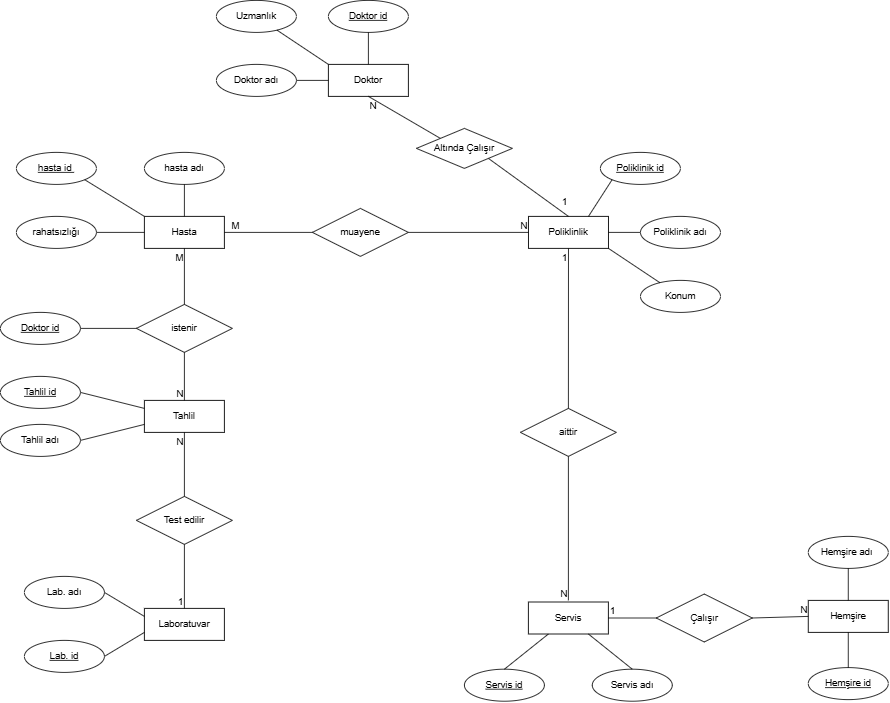

The diagram above was exported from draw.io. Its source (the exported page's mxGraphModel, read from the mxfile embedded in the PNG):
<mxGraphModel dx="2040" dy="2182" grid="1" gridSize="10" guides="1" tooltips="1" connect="1" arrows="1" fold="1" page="1" pageScale="1" pageWidth="827" pageHeight="1169" math="0" shadow="0">
  <root>
    <mxCell id="0" />
    <mxCell id="1" parent="0" />
    <mxCell id="Cu2lHtlLFOAvSZcyoPOs-30" parent="1" style="whiteSpace=wrap;html=1;align=center;" value="Doktor" vertex="1">
      <mxGeometry height="40" width="100" x="360" y="-60" as="geometry" />
    </mxCell>
    <mxCell id="Cu2lHtlLFOAvSZcyoPOs-31" parent="1" style="whiteSpace=wrap;html=1;align=center;" value="Poliklinlik" vertex="1">
      <mxGeometry height="40" width="100" x="610.1" y="130" as="geometry" />
    </mxCell>
    <mxCell id="Cu2lHtlLFOAvSZcyoPOs-32" parent="1" style="whiteSpace=wrap;html=1;align=center;" value="Hasta" vertex="1">
      <mxGeometry height="40" width="100" x="130" y="130" as="geometry" />
    </mxCell>
    <mxCell id="Cu2lHtlLFOAvSZcyoPOs-33" parent="1" style="whiteSpace=wrap;html=1;align=center;" value="Hemşire" vertex="1">
      <mxGeometry height="40" width="100" x="959.8499999999999" y="610" as="geometry" />
    </mxCell>
    <mxCell id="Cu2lHtlLFOAvSZcyoPOs-37" parent="1" style="whiteSpace=wrap;html=1;align=center;" value="Tahlil" vertex="1">
      <mxGeometry height="40" width="100" x="130" y="360" as="geometry" />
    </mxCell>
    <mxCell id="Cu2lHtlLFOAvSZcyoPOs-38" parent="1" style="whiteSpace=wrap;html=1;align=center;" value="Servis" vertex="1">
      <mxGeometry height="40" width="100" x="610" y="612" as="geometry" />
    </mxCell>
    <mxCell id="Cu2lHtlLFOAvSZcyoPOs-39" parent="1" style="whiteSpace=wrap;html=1;align=center;" value="&lt;div&gt;Laboratuvar&lt;/div&gt;" vertex="1">
      <mxGeometry height="40" width="100" x="130" y="620" as="geometry" />
    </mxCell>
    <mxCell id="Cu2lHtlLFOAvSZcyoPOs-41" edge="1" parent="1" source="Cu2lHtlLFOAvSZcyoPOs-44" style="endArrow=none;html=1;rounded=0;fontSize=12;startSize=8;endSize=8;curved=1;exitX=1;exitY=1;exitDx=0;exitDy=0;entryX=0.5;entryY=0;entryDx=0;entryDy=0;" target="Cu2lHtlLFOAvSZcyoPOs-31" value="">
      <mxGeometry relative="1" as="geometry">
        <mxPoint x="310" y="310" as="sourcePoint" />
        <mxPoint x="470" y="310" as="targetPoint" />
      </mxGeometry>
    </mxCell>
    <mxCell id="Cu2lHtlLFOAvSZcyoPOs-43" connectable="0" parent="Cu2lHtlLFOAvSZcyoPOs-41" style="resizable=0;html=1;whiteSpace=wrap;align=right;verticalAlign=bottom;" value="1" vertex="1">
      <mxGeometry relative="1" x="1" as="geometry">
        <mxPoint y="-10" as="offset" />
      </mxGeometry>
    </mxCell>
    <mxCell id="Cu2lHtlLFOAvSZcyoPOs-45" edge="1" parent="1" source="Cu2lHtlLFOAvSZcyoPOs-30" style="endArrow=none;html=1;rounded=0;fontSize=12;startSize=8;endSize=8;curved=1;exitX=0.5;exitY=1;exitDx=0;exitDy=0;entryX=0;entryY=0;entryDx=0;entryDy=0;" target="Cu2lHtlLFOAvSZcyoPOs-44" value="">
      <mxGeometry relative="1" as="geometry">
        <mxPoint x="450" y="60" as="sourcePoint" />
        <mxPoint x="660" y="140" as="targetPoint" />
      </mxGeometry>
    </mxCell>
    <mxCell id="Cu2lHtlLFOAvSZcyoPOs-46" connectable="0" parent="Cu2lHtlLFOAvSZcyoPOs-45" style="resizable=0;html=1;whiteSpace=wrap;align=left;verticalAlign=bottom;" value="N" vertex="1">
      <mxGeometry relative="1" x="-1" as="geometry">
        <mxPoint y="20" as="offset" />
      </mxGeometry>
    </mxCell>
    <mxCell id="Cu2lHtlLFOAvSZcyoPOs-44" parent="1" style="shape=rhombus;perimeter=rhombusPerimeter;whiteSpace=wrap;html=1;align=center;" value="Altında Çalışır" vertex="1">
      <mxGeometry height="50" width="120" x="470" y="20" as="geometry" />
    </mxCell>
    <mxCell id="Cu2lHtlLFOAvSZcyoPOs-49" parent="1" style="ellipse;whiteSpace=wrap;html=1;align=center;" value="Doktor adı" vertex="1">
      <mxGeometry height="40" width="100" x="220" y="-60" as="geometry" />
    </mxCell>
    <mxCell id="Cu2lHtlLFOAvSZcyoPOs-51" parent="1" style="ellipse;whiteSpace=wrap;html=1;align=center;fontStyle=4;" value="Doktor id" vertex="1">
      <mxGeometry height="40" width="100" x="360" y="-140" as="geometry" />
    </mxCell>
    <mxCell id="Cu2lHtlLFOAvSZcyoPOs-52" parent="1" style="ellipse;whiteSpace=wrap;html=1;align=center;" value="Uzmanlık" vertex="1">
      <mxGeometry height="40" width="100" x="220" y="-140" as="geometry" />
    </mxCell>
    <mxCell id="Cu2lHtlLFOAvSZcyoPOs-53" parent="1" style="ellipse;whiteSpace=wrap;html=1;align=center;" value="Poliklinik adı" vertex="1">
      <mxGeometry height="40" width="100" x="750.1" y="130" as="geometry" />
    </mxCell>
    <mxCell id="Cu2lHtlLFOAvSZcyoPOs-54" parent="1" style="ellipse;whiteSpace=wrap;html=1;align=center;fontStyle=4;" value="Poliklinik id" vertex="1">
      <mxGeometry height="40" width="100" x="700" y="50" as="geometry" />
    </mxCell>
    <mxCell id="Cu2lHtlLFOAvSZcyoPOs-55" parent="1" style="ellipse;whiteSpace=wrap;html=1;align=center;" value="Konum" vertex="1">
      <mxGeometry height="40" width="100" x="750.1" y="210" as="geometry" />
    </mxCell>
    <mxCell id="Cu2lHtlLFOAvSZcyoPOs-57" edge="1" parent="1" source="Cu2lHtlLFOAvSZcyoPOs-31" style="endArrow=none;html=1;rounded=0;fontSize=12;startSize=8;endSize=8;curved=1;exitX=1;exitY=1;exitDx=0;exitDy=0;" target="Cu2lHtlLFOAvSZcyoPOs-55" value="">
      <mxGeometry relative="1" as="geometry">
        <mxPoint x="350.1" y="80" as="sourcePoint" />
        <mxPoint x="510.1" y="80" as="targetPoint" />
      </mxGeometry>
    </mxCell>
    <mxCell id="Cu2lHtlLFOAvSZcyoPOs-58" edge="1" parent="1" source="Cu2lHtlLFOAvSZcyoPOs-31" style="endArrow=none;html=1;rounded=0;fontSize=12;startSize=8;endSize=8;curved=1;exitX=1;exitY=0.5;exitDx=0;exitDy=0;entryX=0;entryY=0.5;entryDx=0;entryDy=0;" target="Cu2lHtlLFOAvSZcyoPOs-53" value="">
      <mxGeometry relative="1" as="geometry">
        <mxPoint x="350.1" y="80" as="sourcePoint" />
        <mxPoint x="510.1" y="80" as="targetPoint" />
      </mxGeometry>
    </mxCell>
    <mxCell id="Cu2lHtlLFOAvSZcyoPOs-59" edge="1" parent="1" source="Cu2lHtlLFOAvSZcyoPOs-54" style="endArrow=none;html=1;rounded=0;fontSize=12;startSize=8;endSize=8;curved=1;exitX=0;exitY=1;exitDx=0;exitDy=0;entryX=0.75;entryY=0;entryDx=0;entryDy=0;" target="Cu2lHtlLFOAvSZcyoPOs-31" value="">
      <mxGeometry relative="1" as="geometry">
        <mxPoint x="650.1" y="200" as="sourcePoint" />
        <mxPoint x="510.1" y="80" as="targetPoint" />
      </mxGeometry>
    </mxCell>
    <mxCell id="Cu2lHtlLFOAvSZcyoPOs-61" edge="1" parent="1" source="Cu2lHtlLFOAvSZcyoPOs-51" style="endArrow=none;html=1;rounded=0;fontSize=12;startSize=8;endSize=8;curved=1;exitX=0.5;exitY=1;exitDx=0;exitDy=0;entryX=0.5;entryY=0;entryDx=0;entryDy=0;" target="Cu2lHtlLFOAvSZcyoPOs-30" value="">
      <mxGeometry relative="1" as="geometry">
        <mxPoint x="320" as="sourcePoint" />
        <mxPoint x="480" as="targetPoint" />
      </mxGeometry>
    </mxCell>
    <mxCell id="Cu2lHtlLFOAvSZcyoPOs-62" edge="1" parent="1" source="Cu2lHtlLFOAvSZcyoPOs-49" style="endArrow=none;html=1;rounded=0;fontSize=12;startSize=8;endSize=8;curved=1;exitX=1;exitY=0.5;exitDx=0;exitDy=0;entryX=0;entryY=0.5;entryDx=0;entryDy=0;" target="Cu2lHtlLFOAvSZcyoPOs-30" value="">
      <mxGeometry relative="1" as="geometry">
        <mxPoint x="320" as="sourcePoint" />
        <mxPoint x="480" as="targetPoint" />
      </mxGeometry>
    </mxCell>
    <mxCell id="Cu2lHtlLFOAvSZcyoPOs-64" edge="1" parent="1" source="Cu2lHtlLFOAvSZcyoPOs-52" style="endArrow=none;html=1;rounded=0;fontSize=12;startSize=8;endSize=8;curved=1;entryX=0;entryY=0;entryDx=0;entryDy=0;" target="Cu2lHtlLFOAvSZcyoPOs-30" value="">
      <mxGeometry relative="1" as="geometry">
        <mxPoint x="320" as="sourcePoint" />
        <mxPoint x="480" as="targetPoint" />
      </mxGeometry>
    </mxCell>
    <mxCell id="Cu2lHtlLFOAvSZcyoPOs-65" parent="1" style="ellipse;whiteSpace=wrap;html=1;align=center;" value="hasta adı" vertex="1">
      <mxGeometry height="40" width="100" x="130" y="50" as="geometry" />
    </mxCell>
    <mxCell id="Cu2lHtlLFOAvSZcyoPOs-66" parent="1" style="ellipse;whiteSpace=wrap;html=1;align=center;" value="rahatsızlığı" vertex="1">
      <mxGeometry height="40" width="100" x="-30" y="130" as="geometry" />
    </mxCell>
    <mxCell id="Cu2lHtlLFOAvSZcyoPOs-67" parent="1" style="ellipse;whiteSpace=wrap;html=1;align=center;fontStyle=4;" value="hasta id&amp;nbsp;" vertex="1">
      <mxGeometry height="40" width="100" x="-30" y="50" as="geometry" />
    </mxCell>
    <mxCell id="Cu2lHtlLFOAvSZcyoPOs-68" edge="1" parent="1" style="endArrow=none;html=1;rounded=0;fontSize=12;startSize=8;endSize=8;curved=1;entryX=1;entryY=1;entryDx=0;entryDy=0;" target="Cu2lHtlLFOAvSZcyoPOs-67" value="">
      <mxGeometry relative="1" as="geometry">
        <mxPoint x="130" y="130" as="sourcePoint" />
        <mxPoint x="20" y="50" as="targetPoint" />
      </mxGeometry>
    </mxCell>
    <mxCell id="Cu2lHtlLFOAvSZcyoPOs-69" edge="1" parent="1" source="Cu2lHtlLFOAvSZcyoPOs-66" style="endArrow=none;html=1;rounded=0;fontSize=12;startSize=8;endSize=8;curved=1;exitX=1;exitY=0.5;exitDx=0;exitDy=0;" value="">
      <mxGeometry relative="1" as="geometry">
        <mxPoint x="310" y="170" as="sourcePoint" />
        <mxPoint x="130" y="150" as="targetPoint" />
      </mxGeometry>
    </mxCell>
    <mxCell id="Cu2lHtlLFOAvSZcyoPOs-70" edge="1" parent="1" source="Cu2lHtlLFOAvSZcyoPOs-65" style="endArrow=none;html=1;rounded=0;fontSize=12;startSize=8;endSize=8;curved=1;exitX=0.5;exitY=1;exitDx=0;exitDy=0;entryX=0.5;entryY=0;entryDx=0;entryDy=0;" target="Cu2lHtlLFOAvSZcyoPOs-32" value="">
      <mxGeometry relative="1" as="geometry">
        <mxPoint x="300" y="169.31" as="sourcePoint" />
        <mxPoint x="460" y="169.31" as="targetPoint" />
      </mxGeometry>
    </mxCell>
    <mxCell id="Cu2lHtlLFOAvSZcyoPOs-72" parent="1" style="shape=rhombus;perimeter=rhombusPerimeter;whiteSpace=wrap;html=1;align=center;" value="muayene" vertex="1">
      <mxGeometry height="60" width="120" x="340" y="120" as="geometry" />
    </mxCell>
    <mxCell id="Cu2lHtlLFOAvSZcyoPOs-76" edge="1" parent="1" source="Cu2lHtlLFOAvSZcyoPOs-72" style="endArrow=none;html=1;rounded=0;fontSize=12;startSize=8;endSize=8;curved=1;exitX=1;exitY=0.5;exitDx=0;exitDy=0;entryX=0;entryY=0.5;entryDx=0;entryDy=0;" target="Cu2lHtlLFOAvSZcyoPOs-31" value="">
      <mxGeometry relative="1" as="geometry">
        <mxPoint x="270" y="170" as="sourcePoint" />
        <mxPoint x="430" y="170" as="targetPoint" />
      </mxGeometry>
    </mxCell>
    <mxCell id="Cu2lHtlLFOAvSZcyoPOs-77" connectable="0" parent="Cu2lHtlLFOAvSZcyoPOs-76" style="resizable=0;html=1;whiteSpace=wrap;align=right;verticalAlign=bottom;" value="N" vertex="1">
      <mxGeometry relative="1" x="1" as="geometry" />
    </mxCell>
    <mxCell id="Cu2lHtlLFOAvSZcyoPOs-78" edge="1" parent="1" source="Cu2lHtlLFOAvSZcyoPOs-72" style="endArrow=none;html=1;rounded=0;fontSize=12;startSize=8;endSize=8;curved=1;entryX=1;entryY=0.5;entryDx=0;entryDy=0;exitX=0;exitY=0.5;exitDx=0;exitDy=0;" target="Cu2lHtlLFOAvSZcyoPOs-32" value="">
      <mxGeometry relative="1" as="geometry">
        <mxPoint x="270" y="170" as="sourcePoint" />
        <mxPoint x="430" y="170" as="targetPoint" />
      </mxGeometry>
    </mxCell>
    <mxCell id="Cu2lHtlLFOAvSZcyoPOs-79" connectable="0" parent="Cu2lHtlLFOAvSZcyoPOs-78" style="resizable=0;html=1;whiteSpace=wrap;align=right;verticalAlign=bottom;" value="M" vertex="1">
      <mxGeometry relative="1" x="1" as="geometry">
        <mxPoint x="20" as="offset" />
      </mxGeometry>
    </mxCell>
    <mxCell id="Cu2lHtlLFOAvSZcyoPOs-80" parent="1" style="shape=rhombus;perimeter=rhombusPerimeter;whiteSpace=wrap;html=1;align=center;" value="istenir" vertex="1">
      <mxGeometry height="60" width="120" x="120" y="240" as="geometry" />
    </mxCell>
    <mxCell id="Cu2lHtlLFOAvSZcyoPOs-82" parent="1" style="ellipse;whiteSpace=wrap;html=1;align=center;fontStyle=4" value="Doktor id" vertex="1">
      <mxGeometry height="40" width="100" x="-50" y="250" as="geometry" />
    </mxCell>
    <mxCell id="Cu2lHtlLFOAvSZcyoPOs-83" edge="1" parent="1" source="Cu2lHtlLFOAvSZcyoPOs-82" style="endArrow=none;html=1;rounded=0;fontSize=12;startSize=8;endSize=8;curved=1;exitX=1;exitY=0.5;exitDx=0;exitDy=0;" target="Cu2lHtlLFOAvSZcyoPOs-80" value="">
      <mxGeometry relative="1" as="geometry">
        <mxPoint x="270" y="70" as="sourcePoint" />
        <mxPoint x="430" y="70" as="targetPoint" />
      </mxGeometry>
    </mxCell>
    <mxCell id="Cu2lHtlLFOAvSZcyoPOs-86" edge="1" parent="1" source="Cu2lHtlLFOAvSZcyoPOs-80" style="endArrow=none;html=1;rounded=0;fontSize=12;startSize=8;endSize=8;curved=1;exitX=0.5;exitY=1;exitDx=0;exitDy=0;entryX=0.5;entryY=0;entryDx=0;entryDy=0;" target="Cu2lHtlLFOAvSZcyoPOs-37" value="">
      <mxGeometry relative="1" as="geometry">
        <mxPoint x="270" y="70" as="sourcePoint" />
        <mxPoint x="180" y="350" as="targetPoint" />
      </mxGeometry>
    </mxCell>
    <mxCell id="Cu2lHtlLFOAvSZcyoPOs-87" connectable="0" parent="Cu2lHtlLFOAvSZcyoPOs-86" style="resizable=0;html=1;whiteSpace=wrap;align=right;verticalAlign=bottom;" value="N" vertex="1">
      <mxGeometry relative="1" x="1" as="geometry">
        <mxPoint as="offset" />
      </mxGeometry>
    </mxCell>
    <mxCell id="Cu2lHtlLFOAvSZcyoPOs-88" edge="1" parent="1" source="Cu2lHtlLFOAvSZcyoPOs-80" style="endArrow=none;html=1;rounded=0;fontSize=12;startSize=8;endSize=8;curved=1;entryX=0.5;entryY=1;entryDx=0;entryDy=0;" target="Cu2lHtlLFOAvSZcyoPOs-32" value="">
      <mxGeometry relative="1" as="geometry">
        <mxPoint x="270" y="70" as="sourcePoint" />
        <mxPoint x="430" y="70" as="targetPoint" />
      </mxGeometry>
    </mxCell>
    <mxCell id="Cu2lHtlLFOAvSZcyoPOs-89" connectable="0" parent="Cu2lHtlLFOAvSZcyoPOs-88" style="resizable=0;html=1;whiteSpace=wrap;align=right;verticalAlign=bottom;" value="M" vertex="1">
      <mxGeometry relative="1" x="1" as="geometry">
        <mxPoint y="20" as="offset" />
      </mxGeometry>
    </mxCell>
    <mxCell id="Cu2lHtlLFOAvSZcyoPOs-91" parent="1" style="ellipse;whiteSpace=wrap;html=1;align=center;" value="Tahlil adı" vertex="1">
      <mxGeometry height="40" width="100" x="-50" y="390" as="geometry" />
    </mxCell>
    <mxCell id="Cu2lHtlLFOAvSZcyoPOs-92" parent="1" style="ellipse;whiteSpace=wrap;html=1;align=center;fontStyle=4;" value="Tahlil id" vertex="1">
      <mxGeometry height="40" width="100" x="-50" y="330" as="geometry" />
    </mxCell>
    <mxCell id="Cu2lHtlLFOAvSZcyoPOs-93" edge="1" parent="1" source="Cu2lHtlLFOAvSZcyoPOs-92" style="endArrow=none;html=1;rounded=0;fontSize=12;startSize=8;endSize=8;curved=1;exitX=1;exitY=0.5;exitDx=0;exitDy=0;entryX=0;entryY=0.25;entryDx=0;entryDy=0;" target="Cu2lHtlLFOAvSZcyoPOs-37" value="">
      <mxGeometry relative="1" as="geometry">
        <mxPoint x="270" y="270" as="sourcePoint" />
        <mxPoint x="430" y="270" as="targetPoint" />
      </mxGeometry>
    </mxCell>
    <mxCell id="Cu2lHtlLFOAvSZcyoPOs-94" edge="1" parent="1" source="Cu2lHtlLFOAvSZcyoPOs-91" style="endArrow=none;html=1;rounded=0;fontSize=12;startSize=8;endSize=8;curved=1;exitX=1;exitY=0.5;exitDx=0;exitDy=0;entryX=0;entryY=0.75;entryDx=0;entryDy=0;" target="Cu2lHtlLFOAvSZcyoPOs-37" value="">
      <mxGeometry relative="1" as="geometry">
        <mxPoint x="270" y="270" as="sourcePoint" />
        <mxPoint x="430" y="270" as="targetPoint" />
      </mxGeometry>
    </mxCell>
    <mxCell id="Cu2lHtlLFOAvSZcyoPOs-95" parent="1" style="shape=rhombus;perimeter=rhombusPerimeter;whiteSpace=wrap;html=1;align=center;" value="Test edilir" vertex="1">
      <mxGeometry height="60" width="120" x="120" y="480" as="geometry" />
    </mxCell>
    <mxCell id="Cu2lHtlLFOAvSZcyoPOs-99" edge="1" parent="1" source="Cu2lHtlLFOAvSZcyoPOs-95" style="endArrow=none;html=1;rounded=0;fontSize=12;startSize=8;endSize=8;curved=1;exitX=0.5;exitY=1;exitDx=0;exitDy=0;entryX=0.5;entryY=0;entryDx=0;entryDy=0;" target="Cu2lHtlLFOAvSZcyoPOs-39" value="">
      <mxGeometry relative="1" as="geometry">
        <mxPoint x="270" y="470" as="sourcePoint" />
        <mxPoint x="430" y="470" as="targetPoint" />
      </mxGeometry>
    </mxCell>
    <mxCell id="Cu2lHtlLFOAvSZcyoPOs-100" connectable="0" parent="Cu2lHtlLFOAvSZcyoPOs-99" style="resizable=0;html=1;whiteSpace=wrap;align=right;verticalAlign=bottom;" value="1" vertex="1">
      <mxGeometry relative="1" x="1" as="geometry" />
    </mxCell>
    <mxCell id="Cu2lHtlLFOAvSZcyoPOs-101" edge="1" parent="1" source="Cu2lHtlLFOAvSZcyoPOs-95" style="endArrow=none;html=1;rounded=0;fontSize=12;startSize=8;endSize=8;curved=1;exitX=0.5;exitY=0;exitDx=0;exitDy=0;entryX=0.5;entryY=1;entryDx=0;entryDy=0;" target="Cu2lHtlLFOAvSZcyoPOs-37" value="">
      <mxGeometry relative="1" as="geometry">
        <mxPoint x="270" y="470" as="sourcePoint" />
        <mxPoint x="430" y="470" as="targetPoint" />
      </mxGeometry>
    </mxCell>
    <mxCell id="Cu2lHtlLFOAvSZcyoPOs-102" connectable="0" parent="Cu2lHtlLFOAvSZcyoPOs-101" style="resizable=0;html=1;whiteSpace=wrap;align=right;verticalAlign=bottom;" value="N" vertex="1">
      <mxGeometry relative="1" x="1" as="geometry">
        <mxPoint y="20" as="offset" />
      </mxGeometry>
    </mxCell>
    <mxCell id="Cu2lHtlLFOAvSZcyoPOs-103" parent="1" style="ellipse;whiteSpace=wrap;html=1;align=center;" value="Lab. adı" vertex="1">
      <mxGeometry height="40" width="100" x="-20" y="580" as="geometry" />
    </mxCell>
    <mxCell id="Cu2lHtlLFOAvSZcyoPOs-104" parent="1" style="ellipse;whiteSpace=wrap;html=1;align=center;fontStyle=4;" value="Lab. id" vertex="1">
      <mxGeometry height="40" width="100" x="-20" y="660" as="geometry" />
    </mxCell>
    <mxCell id="Cu2lHtlLFOAvSZcyoPOs-105" edge="1" parent="1" source="Cu2lHtlLFOAvSZcyoPOs-103" style="endArrow=none;html=1;rounded=0;fontSize=12;startSize=8;endSize=8;curved=1;exitX=1;exitY=0.5;exitDx=0;exitDy=0;entryX=0;entryY=0.25;entryDx=0;entryDy=0;" target="Cu2lHtlLFOAvSZcyoPOs-39" value="">
      <mxGeometry relative="1" as="geometry">
        <mxPoint x="270" y="470" as="sourcePoint" />
        <mxPoint x="430" y="470" as="targetPoint" />
      </mxGeometry>
    </mxCell>
    <mxCell id="Cu2lHtlLFOAvSZcyoPOs-106" edge="1" parent="1" source="Cu2lHtlLFOAvSZcyoPOs-104" style="endArrow=none;html=1;rounded=0;fontSize=12;startSize=8;endSize=8;curved=1;exitX=1;exitY=0.5;exitDx=0;exitDy=0;entryX=0;entryY=0.75;entryDx=0;entryDy=0;" target="Cu2lHtlLFOAvSZcyoPOs-39" value="">
      <mxGeometry relative="1" as="geometry">
        <mxPoint x="270" y="470" as="sourcePoint" />
        <mxPoint x="430" y="470" as="targetPoint" />
      </mxGeometry>
    </mxCell>
    <mxCell id="Cu2lHtlLFOAvSZcyoPOs-107" parent="1" style="shape=rhombus;perimeter=rhombusPerimeter;whiteSpace=wrap;html=1;align=center;" value="Çalışır" vertex="1">
      <mxGeometry height="60" width="120" x="769.85" y="602" as="geometry" />
    </mxCell>
    <mxCell id="Cu2lHtlLFOAvSZcyoPOs-109" parent="1" style="ellipse;whiteSpace=wrap;html=1;align=center;" value="Hemşire adı&amp;nbsp;" vertex="1">
      <mxGeometry height="40" width="100" x="959.8499999999999" y="530" as="geometry" />
    </mxCell>
    <mxCell id="Cu2lHtlLFOAvSZcyoPOs-111" parent="1" style="ellipse;whiteSpace=wrap;html=1;align=center;fontStyle=4;" value="Hemşire id" vertex="1">
      <mxGeometry height="40" width="100" x="959.8499999999999" y="694" as="geometry" />
    </mxCell>
    <mxCell id="Cu2lHtlLFOAvSZcyoPOs-112" edge="1" parent="1" source="Cu2lHtlLFOAvSZcyoPOs-109" style="endArrow=none;html=1;rounded=0;fontSize=12;startSize=8;endSize=8;curved=1;exitX=0.5;exitY=1;exitDx=0;exitDy=0;" target="Cu2lHtlLFOAvSZcyoPOs-33" value="">
      <mxGeometry relative="1" as="geometry">
        <mxPoint x="899.8499999999999" y="460" as="sourcePoint" />
        <mxPoint x="1059.85" y="460" as="targetPoint" />
      </mxGeometry>
    </mxCell>
    <mxCell id="Cu2lHtlLFOAvSZcyoPOs-113" edge="1" parent="1" source="Cu2lHtlLFOAvSZcyoPOs-33" style="endArrow=none;html=1;rounded=0;fontSize=12;startSize=8;endSize=8;curved=1;exitX=0.5;exitY=1;exitDx=0;exitDy=0;" target="Cu2lHtlLFOAvSZcyoPOs-111" value="">
      <mxGeometry relative="1" as="geometry">
        <mxPoint x="899.8499999999999" y="460" as="sourcePoint" />
        <mxPoint x="1059.85" y="460" as="targetPoint" />
      </mxGeometry>
    </mxCell>
    <mxCell id="Cu2lHtlLFOAvSZcyoPOs-115" parent="1" style="ellipse;whiteSpace=wrap;html=1;align=center;" value="Servis adı" vertex="1">
      <mxGeometry height="40" width="100" x="689.85" y="696" as="geometry" />
    </mxCell>
    <mxCell id="Cu2lHtlLFOAvSZcyoPOs-116" parent="1" style="ellipse;whiteSpace=wrap;html=1;align=center;fontStyle=4;" value="Servis id" vertex="1">
      <mxGeometry height="40" width="100" x="530" y="696" as="geometry" />
    </mxCell>
    <mxCell id="Cu2lHtlLFOAvSZcyoPOs-117" edge="1" parent="1" source="Cu2lHtlLFOAvSZcyoPOs-116" style="endArrow=none;html=1;rounded=0;fontSize=12;startSize=8;endSize=8;curved=1;entryX=0.25;entryY=1;entryDx=0;entryDy=0;exitX=0.5;exitY=0;exitDx=0;exitDy=0;" target="Cu2lHtlLFOAvSZcyoPOs-38" value="">
      <mxGeometry relative="1" as="geometry">
        <mxPoint x="579.85" y="682" as="sourcePoint" />
        <mxPoint x="389.85" y="322" as="targetPoint" />
      </mxGeometry>
    </mxCell>
    <mxCell id="Cu2lHtlLFOAvSZcyoPOs-118" edge="1" parent="1" source="Cu2lHtlLFOAvSZcyoPOs-115" style="endArrow=none;html=1;rounded=0;fontSize=12;startSize=8;endSize=8;curved=1;exitX=0.5;exitY=0;exitDx=0;exitDy=0;entryX=0.75;entryY=1;entryDx=0;entryDy=0;" target="Cu2lHtlLFOAvSZcyoPOs-38" value="">
      <mxGeometry relative="1" as="geometry">
        <mxPoint x="229.85000000000002" y="322" as="sourcePoint" />
        <mxPoint x="389.85" y="322" as="targetPoint" />
      </mxGeometry>
    </mxCell>
    <mxCell id="Cu2lHtlLFOAvSZcyoPOs-119" edge="1" parent="1" source="Cu2lHtlLFOAvSZcyoPOs-107" style="endArrow=none;html=1;rounded=0;fontSize=12;startSize=8;endSize=8;curved=1;entryX=1;entryY=0.5;entryDx=0;entryDy=0;exitX=0;exitY=0.5;exitDx=0;exitDy=0;" target="Cu2lHtlLFOAvSZcyoPOs-38" value="">
      <mxGeometry relative="1" as="geometry">
        <mxPoint x="420" y="323" as="sourcePoint" />
        <mxPoint x="580" y="323" as="targetPoint" />
      </mxGeometry>
    </mxCell>
    <mxCell id="Cu2lHtlLFOAvSZcyoPOs-120" connectable="0" parent="Cu2lHtlLFOAvSZcyoPOs-119" style="resizable=0;html=1;whiteSpace=wrap;align=right;verticalAlign=bottom;" value="1" vertex="1">
      <mxGeometry relative="1" x="1" as="geometry">
        <mxPoint x="10" as="offset" />
      </mxGeometry>
    </mxCell>
    <mxCell id="Cu2lHtlLFOAvSZcyoPOs-121" edge="1" parent="1" source="Cu2lHtlLFOAvSZcyoPOs-107" style="endArrow=none;html=1;rounded=0;fontSize=12;startSize=8;endSize=8;curved=1;exitX=1;exitY=0.5;exitDx=0;exitDy=0;entryX=0;entryY=0.5;entryDx=0;entryDy=0;" target="Cu2lHtlLFOAvSZcyoPOs-33" value="">
      <mxGeometry relative="1" as="geometry">
        <mxPoint x="420" y="323" as="sourcePoint" />
        <mxPoint x="580" y="323" as="targetPoint" />
      </mxGeometry>
    </mxCell>
    <mxCell id="Cu2lHtlLFOAvSZcyoPOs-122" connectable="0" parent="Cu2lHtlLFOAvSZcyoPOs-121" style="resizable=0;html=1;whiteSpace=wrap;align=right;verticalAlign=bottom;" value="N" vertex="1">
      <mxGeometry relative="1" x="1" as="geometry" />
    </mxCell>
    <mxCell id="Cu2lHtlLFOAvSZcyoPOs-123" parent="1" style="shape=rhombus;perimeter=rhombusPerimeter;whiteSpace=wrap;html=1;align=center;" value="aittir" vertex="1">
      <mxGeometry height="60" width="120" x="600" y="370" as="geometry" />
    </mxCell>
    <mxCell id="Cu2lHtlLFOAvSZcyoPOs-124" edge="1" parent="1" source="Cu2lHtlLFOAvSZcyoPOs-123" style="endArrow=none;html=1;rounded=0;fontSize=12;startSize=8;endSize=8;curved=1;exitX=0.5;exitY=1;exitDx=0;exitDy=0;" value="">
      <mxGeometry relative="1" as="geometry">
        <mxPoint x="890" y="460" as="sourcePoint" />
        <mxPoint x="660" y="610" as="targetPoint" />
      </mxGeometry>
    </mxCell>
    <mxCell id="Cu2lHtlLFOAvSZcyoPOs-125" connectable="0" parent="Cu2lHtlLFOAvSZcyoPOs-124" style="resizable=0;html=1;whiteSpace=wrap;align=right;verticalAlign=bottom;" value="N" vertex="1">
      <mxGeometry relative="1" x="1" as="geometry" />
    </mxCell>
    <mxCell id="Cu2lHtlLFOAvSZcyoPOs-126" edge="1" parent="1" source="Cu2lHtlLFOAvSZcyoPOs-123" style="endArrow=none;html=1;rounded=0;fontSize=12;startSize=8;endSize=8;curved=1;exitX=0.5;exitY=0;exitDx=0;exitDy=0;entryX=0.5;entryY=1;entryDx=0;entryDy=0;" target="Cu2lHtlLFOAvSZcyoPOs-31" value="">
      <mxGeometry relative="1" as="geometry">
        <mxPoint x="890" y="460" as="sourcePoint" />
        <mxPoint x="1050" y="460" as="targetPoint" />
      </mxGeometry>
    </mxCell>
    <mxCell id="Cu2lHtlLFOAvSZcyoPOs-127" connectable="0" parent="Cu2lHtlLFOAvSZcyoPOs-126" style="resizable=0;html=1;whiteSpace=wrap;align=right;verticalAlign=bottom;" value="1" vertex="1">
      <mxGeometry relative="1" x="1" as="geometry">
        <mxPoint y="20" as="offset" />
      </mxGeometry>
    </mxCell>
  </root>
</mxGraphModel>